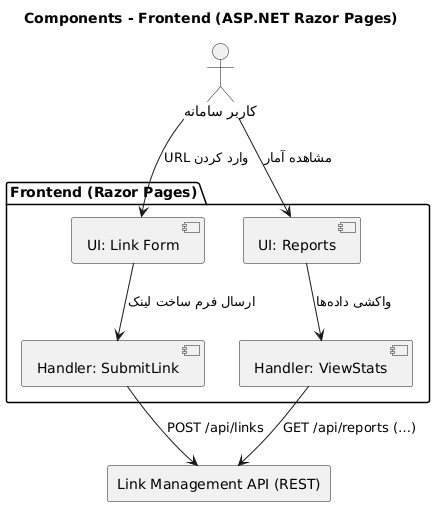

The diagram above was rendered by PlantUML. Its source (embedded in the PNG):
@startuml
title Components - Frontend (ASP.NET Razor Pages)

actor "کاربر سامانه" as User

package "Frontend (Razor Pages)" {
  [UI: Link Form] as LinkForm
  [UI: Reports] as Reports
  [Handler: SubmitLink] as SubmitLink
  [Handler: ViewStats] as ViewStats
}

rectangle "Link Management API (REST)" as LinkAPI

User --> LinkForm : وارد کردن URL
LinkForm --> SubmitLink : ارسال فرم ساخت لینک
SubmitLink --> LinkAPI : POST /api/links

User --> Reports : مشاهده آمار
Reports --> ViewStats : واکشی دادهها
ViewStats --> LinkAPI : GET /api/reports (…)
@enduml